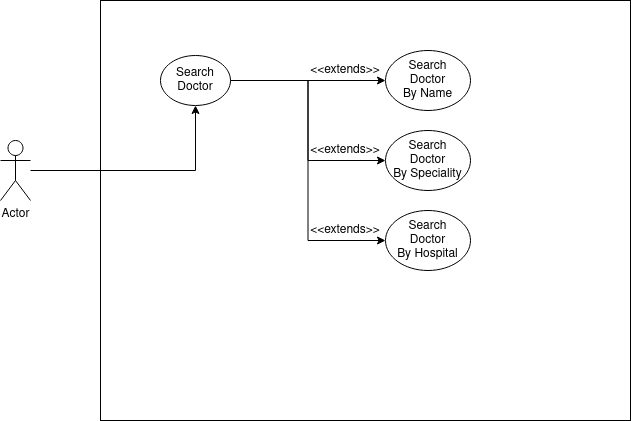

The diagram above was exported from draw.io. Its source (the exported page's mxGraphModel, read from the mxfile embedded in the PNG):
<mxGraphModel dx="868" dy="454" grid="1" gridSize="10" guides="1" tooltips="1" connect="1" arrows="1" fold="1" page="1" pageScale="1" pageWidth="850" pageHeight="1100" math="0" shadow="0">
  <root>
    <mxCell id="0" />
    <mxCell id="1" parent="0" />
    <mxCell id="yGohQ1teg4JwEatbIGZc-1" value="Actor" style="shape=umlActor;verticalLabelPosition=bottom;labelBackgroundColor=#ffffff;verticalAlign=top;html=1;outlineConnect=0;" vertex="1" parent="1">
      <mxGeometry x="60" y="160" width="30" height="60" as="geometry" />
    </mxCell>
    <mxCell id="yGohQ1teg4JwEatbIGZc-2" value="" style="rounded=0;whiteSpace=wrap;html=1;" vertex="1" parent="1">
      <mxGeometry x="160" y="20" width="530" height="420" as="geometry" />
    </mxCell>
    <mxCell id="yGohQ1teg4JwEatbIGZc-9" style="edgeStyle=orthogonalEdgeStyle;rounded=0;orthogonalLoop=1;jettySize=auto;html=1;exitX=1;exitY=0.5;exitDx=0;exitDy=0;entryX=0;entryY=0.5;entryDx=0;entryDy=0;" edge="1" parent="1" source="yGohQ1teg4JwEatbIGZc-4" target="yGohQ1teg4JwEatbIGZc-5">
      <mxGeometry relative="1" as="geometry" />
    </mxCell>
    <mxCell id="yGohQ1teg4JwEatbIGZc-10" style="edgeStyle=orthogonalEdgeStyle;rounded=0;orthogonalLoop=1;jettySize=auto;html=1;exitX=1;exitY=0.5;exitDx=0;exitDy=0;entryX=0;entryY=0.5;entryDx=0;entryDy=0;" edge="1" parent="1" source="yGohQ1teg4JwEatbIGZc-4" target="yGohQ1teg4JwEatbIGZc-6">
      <mxGeometry relative="1" as="geometry" />
    </mxCell>
    <mxCell id="yGohQ1teg4JwEatbIGZc-11" style="edgeStyle=orthogonalEdgeStyle;rounded=0;orthogonalLoop=1;jettySize=auto;html=1;exitX=1;exitY=0.5;exitDx=0;exitDy=0;entryX=0;entryY=0.5;entryDx=0;entryDy=0;" edge="1" parent="1" source="yGohQ1teg4JwEatbIGZc-4" target="yGohQ1teg4JwEatbIGZc-8">
      <mxGeometry relative="1" as="geometry" />
    </mxCell>
    <mxCell id="yGohQ1teg4JwEatbIGZc-4" value="Search Doctor" style="ellipse;whiteSpace=wrap;html=1;" vertex="1" parent="1">
      <mxGeometry x="220" y="75" width="70" height="50" as="geometry" />
    </mxCell>
    <mxCell id="yGohQ1teg4JwEatbIGZc-5" value="&lt;div&gt;Search&lt;/div&gt;&lt;div&gt; Doctor&lt;/div&gt;&lt;div&gt;By Name&lt;/div&gt;" style="ellipse;whiteSpace=wrap;html=1;" vertex="1" parent="1">
      <mxGeometry x="445" y="70" width="85" height="60" as="geometry" />
    </mxCell>
    <mxCell id="yGohQ1teg4JwEatbIGZc-6" value="&lt;div&gt;Search&lt;/div&gt;&lt;div&gt; Doctor&lt;/div&gt;&lt;div&gt;By Speciality&lt;/div&gt;" style="ellipse;whiteSpace=wrap;html=1;" vertex="1" parent="1">
      <mxGeometry x="445" y="150" width="85" height="60" as="geometry" />
    </mxCell>
    <mxCell id="yGohQ1teg4JwEatbIGZc-8" value="&lt;div&gt;Search&lt;/div&gt;&lt;div&gt; Doctor&lt;/div&gt;&lt;div&gt;By Hospital&lt;/div&gt;" style="ellipse;whiteSpace=wrap;html=1;" vertex="1" parent="1">
      <mxGeometry x="445" y="230" width="85" height="60" as="geometry" />
    </mxCell>
    <mxCell id="yGohQ1teg4JwEatbIGZc-12" value="&lt;div&gt;&amp;lt;&amp;lt;extends&amp;gt;&amp;gt;&lt;/div&gt;" style="text;html=1;strokeColor=none;fillColor=none;align=center;verticalAlign=middle;whiteSpace=wrap;rounded=0;" vertex="1" parent="1">
      <mxGeometry x="385" y="80" width="40" height="20" as="geometry" />
    </mxCell>
    <mxCell id="yGohQ1teg4JwEatbIGZc-16" value="&lt;div&gt;&amp;lt;&amp;lt;extends&amp;gt;&amp;gt;&lt;/div&gt;" style="text;html=1;strokeColor=none;fillColor=none;align=center;verticalAlign=middle;whiteSpace=wrap;rounded=0;" vertex="1" parent="1">
      <mxGeometry x="385" y="160" width="40" height="20" as="geometry" />
    </mxCell>
    <mxCell id="yGohQ1teg4JwEatbIGZc-21" value="&lt;div&gt;&amp;lt;&amp;lt;extends&amp;gt;&amp;gt;&lt;/div&gt;" style="text;html=1;strokeColor=none;fillColor=none;align=center;verticalAlign=middle;whiteSpace=wrap;rounded=0;" vertex="1" parent="1">
      <mxGeometry x="385" y="240" width="40" height="20" as="geometry" />
    </mxCell>
    <mxCell id="yGohQ1teg4JwEatbIGZc-24" style="edgeStyle=orthogonalEdgeStyle;rounded=0;orthogonalLoop=1;jettySize=auto;html=1;entryX=0.5;entryY=1;entryDx=0;entryDy=0;" edge="1" parent="1" source="yGohQ1teg4JwEatbIGZc-1" target="yGohQ1teg4JwEatbIGZc-4">
      <mxGeometry relative="1" as="geometry" />
    </mxCell>
  </root>
</mxGraphModel>